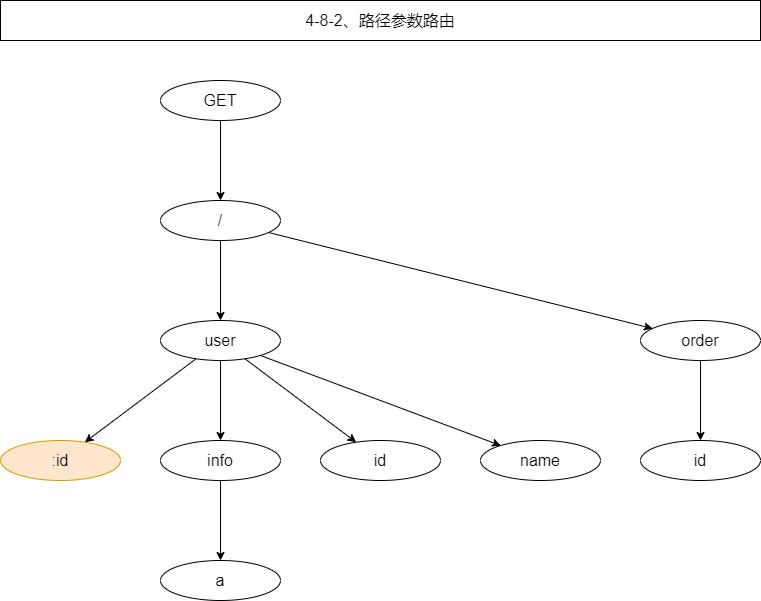

The diagram above was exported from draw.io. Its source (the exported page's mxGraphModel, read from the mxfile embedded in the PNG):
<mxGraphModel dx="1088" dy="843" grid="1" gridSize="10" guides="0" tooltips="1" connect="1" arrows="0" fold="1" page="1" pageScale="1" pageWidth="827" pageHeight="1169" math="0" shadow="0">
  <root>
    <mxCell id="0" />
    <mxCell id="1" parent="0" />
    <mxCell id="2" value="4-8-2、路径参数路由" style="rounded=0;whiteSpace=wrap;html=1;fontSize=16;fontColor=default;strokeColor=default;fillColor=none;" vertex="1" parent="1">
      <mxGeometry x="80" y="1760" width="760" height="40" as="geometry" />
    </mxCell>
    <mxCell id="3" value="user" style="ellipse;whiteSpace=wrap;html=1;fontSize=16;fillColor=none;" vertex="1" parent="1">
      <mxGeometry x="240" y="2080" width="120" height="40" as="geometry" />
    </mxCell>
    <mxCell id="4" value="GET" style="ellipse;whiteSpace=wrap;html=1;fontSize=16;fillColor=none;" vertex="1" parent="1">
      <mxGeometry x="240" y="1840" width="120" height="40" as="geometry" />
    </mxCell>
    <mxCell id="5" value="info" style="ellipse;whiteSpace=wrap;html=1;fontSize=16;fillColor=none;" vertex="1" parent="1">
      <mxGeometry x="240" y="2200" width="120" height="40" as="geometry" />
    </mxCell>
    <mxCell id="6" value="id" style="ellipse;whiteSpace=wrap;html=1;fontSize=16;fillColor=none;" vertex="1" parent="1">
      <mxGeometry x="400" y="2200" width="120" height="40" as="geometry" />
    </mxCell>
    <mxCell id="7" value="name" style="ellipse;whiteSpace=wrap;html=1;fontSize=16;fillColor=none;" vertex="1" parent="1">
      <mxGeometry x="560" y="2200" width="120" height="40" as="geometry" />
    </mxCell>
    <mxCell id="8" value="a" style="ellipse;whiteSpace=wrap;html=1;fontSize=16;fillColor=none;" vertex="1" parent="1">
      <mxGeometry x="240" y="2320" width="120" height="40" as="geometry" />
    </mxCell>
    <mxCell id="9" value="order" style="ellipse;whiteSpace=wrap;html=1;fontSize=16;fillColor=none;" vertex="1" parent="1">
      <mxGeometry x="720" y="2080" width="120" height="40" as="geometry" />
    </mxCell>
    <mxCell id="10" value="" style="endArrow=classic;html=1;rounded=0;fontSize=16;" edge="1" source="4" target="16" parent="1">
      <mxGeometry width="50" height="50" relative="1" as="geometry">
        <mxPoint x="-310" y="1930" as="sourcePoint" />
        <mxPoint x="-310" y="2010" as="targetPoint" />
      </mxGeometry>
    </mxCell>
    <mxCell id="11" value="" style="endArrow=classic;html=1;rounded=0;fontSize=16;" edge="1" source="3" target="5" parent="1">
      <mxGeometry width="50" height="50" relative="1" as="geometry">
        <mxPoint x="210" y="2130" as="sourcePoint" />
        <mxPoint x="290" y="2250" as="targetPoint" />
      </mxGeometry>
    </mxCell>
    <mxCell id="12" value="" style="endArrow=classic;html=1;rounded=0;fontSize=16;" edge="1" source="3" target="6" parent="1">
      <mxGeometry width="50" height="50" relative="1" as="geometry">
        <mxPoint x="290" y="2130" as="sourcePoint" />
        <mxPoint x="290" y="2210" as="targetPoint" />
      </mxGeometry>
    </mxCell>
    <mxCell id="13" value="" style="endArrow=classic;html=1;rounded=0;fontSize=16;" edge="1" source="3" target="7" parent="1">
      <mxGeometry width="50" height="50" relative="1" as="geometry">
        <mxPoint x="307.8885438199982" y="2127.888543819998" as="sourcePoint" />
        <mxPoint x="392.1114561800018" y="2212.111456180002" as="targetPoint" />
      </mxGeometry>
    </mxCell>
    <mxCell id="14" value="" style="endArrow=classic;html=1;rounded=0;fontSize=16;" edge="1" source="5" target="8" parent="1">
      <mxGeometry width="50" height="50" relative="1" as="geometry">
        <mxPoint x="318.3680759424501" y="2124.1001087524605" as="sourcePoint" />
        <mxPoint x="501.71572875253787" y="2215.857864376269" as="targetPoint" />
      </mxGeometry>
    </mxCell>
    <mxCell id="15" value="" style="endArrow=classic;html=1;rounded=0;fontSize=16;" edge="1" source="16" target="9" parent="1">
      <mxGeometry width="50" height="50" relative="1" as="geometry">
        <mxPoint x="290" y="2130" as="sourcePoint" />
        <mxPoint x="290" y="2210" as="targetPoint" />
      </mxGeometry>
    </mxCell>
    <mxCell id="16" value="/" style="ellipse;whiteSpace=wrap;html=1;fontSize=16;fillColor=none;" vertex="1" parent="1">
      <mxGeometry x="240" y="1960" width="120" height="40" as="geometry" />
    </mxCell>
    <mxCell id="17" value="" style="endArrow=classic;html=1;rounded=0;fontSize=16;" edge="1" source="16" target="3" parent="1">
      <mxGeometry width="50" height="50" relative="1" as="geometry">
        <mxPoint x="337.06289108135206" y="1887.8499919898281" as="sourcePoint" />
        <mxPoint x="373.3265468997706" y="1912.084994186413" as="targetPoint" />
      </mxGeometry>
    </mxCell>
    <mxCell id="18" value="id" style="ellipse;whiteSpace=wrap;html=1;fontSize=16;fillColor=none;" vertex="1" parent="1">
      <mxGeometry x="720" y="2200" width="120" height="40" as="geometry" />
    </mxCell>
    <mxCell id="19" value="" style="endArrow=classic;html=1;rounded=0;fontSize=16;" edge="1" source="9" target="18" parent="1">
      <mxGeometry width="50" height="50" relative="1" as="geometry">
        <mxPoint x="787.4843685948558" y="2124.1123314327997" as="sourcePoint" />
        <mxPoint x="512.4264068711927" y="2215.857864376269" as="targetPoint" />
      </mxGeometry>
    </mxCell>
    <mxCell id="20" value=":id" style="ellipse;whiteSpace=wrap;html=1;fontSize=16;fillColor=#ffe6cc;strokeColor=#d79b00;" vertex="1" parent="1">
      <mxGeometry x="80" y="2200" width="120" height="40" as="geometry" />
    </mxCell>
    <mxCell id="21" value="" style="endArrow=classic;html=1;rounded=0;fontSize=16;" edge="1" source="3" target="20" parent="1">
      <mxGeometry width="50" height="50" relative="1" as="geometry">
        <mxPoint x="336.7589724904442" y="2127.9008298729177" as="sourcePoint" />
        <mxPoint x="463.16718427000274" y="2212.111456180002" as="targetPoint" />
      </mxGeometry>
    </mxCell>
  </root>
</mxGraphModel>